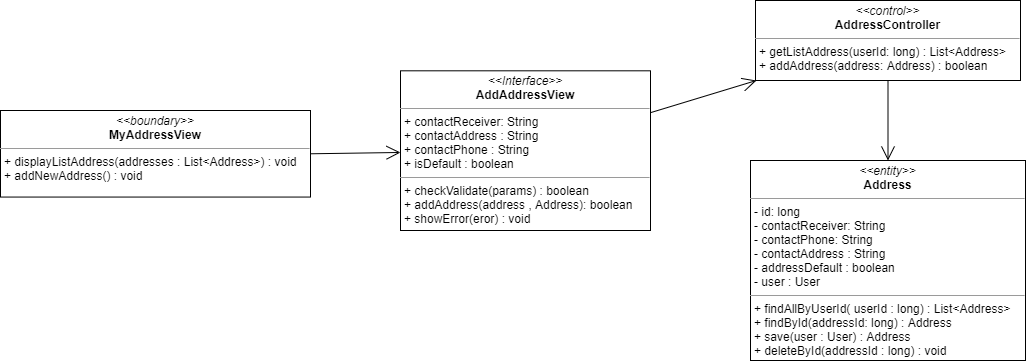

The diagram above was exported from draw.io. Its source (the exported page's mxGraphModel, read from the mxfile embedded in the PNG):
<mxGraphModel dx="1935" dy="425" grid="1" gridSize="10" guides="1" tooltips="1" connect="1" arrows="1" fold="1" page="1" pageScale="1" pageWidth="827" pageHeight="1169" math="0" shadow="0">
  <root>
    <mxCell id="WIyWlLk6GJQsqaUBKTNV-0" />
    <mxCell id="WIyWlLk6GJQsqaUBKTNV-1" parent="WIyWlLk6GJQsqaUBKTNV-0" />
    <mxCell id="26SwTFJEngXD14areUZp-0" value="&lt;p style=&quot;margin: 0px ; margin-top: 4px ; text-align: center&quot;&gt;&lt;i&gt;&amp;lt;&amp;lt;boundary&amp;gt;&amp;gt;&lt;/i&gt;&lt;br&gt;&lt;b&gt;MyAddressView&lt;/b&gt;&lt;/p&gt;&lt;hr size=&quot;1&quot;&gt;&lt;p style=&quot;margin: 0px ; margin-left: 4px&quot;&gt;&lt;span&gt;+ displayListAddress(addresses : List&amp;lt;Address&amp;gt;) : void&lt;/span&gt;&lt;/p&gt;&lt;p style=&quot;margin: 0px 0px 0px 4px&quot;&gt;+ addNewAddress() : void&lt;/p&gt;" style="verticalAlign=top;align=left;overflow=fill;fontSize=12;fontFamily=Helvetica;html=1;" parent="WIyWlLk6GJQsqaUBKTNV-1" vertex="1">
      <mxGeometry x="-170" y="140" width="310" height="86.56" as="geometry" />
    </mxCell>
    <mxCell id="26SwTFJEngXD14areUZp-1" value="" style="endArrow=open;endFill=1;endSize=12;html=1;exitX=1;exitY=0.5;exitDx=0;exitDy=0;" parent="WIyWlLk6GJQsqaUBKTNV-1" source="26SwTFJEngXD14areUZp-0" target="C8SiK_4pyv7HFc276tNq-1" edge="1">
      <mxGeometry width="160" relative="1" as="geometry">
        <mxPoint x="310" y="220" as="sourcePoint" />
        <mxPoint x="280" y="197.5" as="targetPoint" />
      </mxGeometry>
    </mxCell>
    <mxCell id="26SwTFJEngXD14areUZp-3" value="&lt;p style=&quot;margin: 0px ; margin-top: 4px ; text-align: center&quot;&gt;&lt;i&gt;&amp;lt;&amp;lt;entity&amp;gt;&amp;gt;&lt;/i&gt;&lt;br&gt;&lt;b&gt;Address&lt;/b&gt;&lt;/p&gt;&lt;hr size=&quot;1&quot;&gt;&lt;p style=&quot;margin: 0px ; margin-left: 4px&quot;&gt;- id: long&lt;/p&gt;&lt;p style=&quot;margin: 0px ; margin-left: 4px&quot;&gt;- contactReceiver: String&lt;br&gt;- contactPhone: String&lt;/p&gt;&lt;p style=&quot;margin: 0px ; margin-left: 4px&quot;&gt;- contactAddress : String&lt;/p&gt;&lt;p style=&quot;margin: 0px ; margin-left: 4px&quot;&gt;- addressDefault : boolean&lt;/p&gt;&lt;p style=&quot;margin: 0px ; margin-left: 4px&quot;&gt;- user : User&lt;/p&gt;&lt;hr size=&quot;1&quot;&gt;&lt;p style=&quot;margin: 0px 0px 0px 4px&quot;&gt;+ findAllByUserId( userId : long) : List&amp;lt;Address&amp;gt;&lt;/p&gt;&lt;p style=&quot;margin: 0px 0px 0px 4px&quot;&gt;+ findById(addressId: long) : Address&lt;/p&gt;&lt;p style=&quot;margin: 0px 0px 0px 4px&quot;&gt;+ save(user : User) : Address&lt;/p&gt;&lt;p style=&quot;margin: 0px 0px 0px 4px&quot;&gt;+ deleteById(addressId : long) : void&lt;/p&gt;" style="verticalAlign=top;align=left;overflow=fill;fontSize=12;fontFamily=Helvetica;html=1;" parent="WIyWlLk6GJQsqaUBKTNV-1" vertex="1">
      <mxGeometry x="580" y="190" width="275" height="200" as="geometry" />
    </mxCell>
    <mxCell id="26SwTFJEngXD14areUZp-4" value="&lt;p style=&quot;margin: 0px ; margin-top: 4px ; text-align: center&quot;&gt;&lt;i&gt;&amp;lt;&amp;lt;control&amp;gt;&amp;gt;&lt;/i&gt;&lt;br&gt;&lt;b&gt;AddressController&lt;/b&gt;&lt;/p&gt;&lt;hr size=&quot;1&quot;&gt;&lt;p style=&quot;margin: 0px 0px 0px 4px&quot;&gt;+ getListAddress(userId: long) : List&amp;lt;Address&amp;gt;&lt;/p&gt;&lt;p style=&quot;margin: 0px 0px 0px 4px&quot;&gt;+ addAddress(address: Address) : boolean&lt;/p&gt;" style="verticalAlign=top;align=left;overflow=fill;fontSize=12;fontFamily=Helvetica;html=1;" parent="WIyWlLk6GJQsqaUBKTNV-1" vertex="1">
      <mxGeometry x="585" y="30" width="265" height="80" as="geometry" />
    </mxCell>
    <mxCell id="26SwTFJEngXD14areUZp-9" value="" style="endArrow=open;endFill=1;endSize=12;html=1;" parent="WIyWlLk6GJQsqaUBKTNV-1" source="26SwTFJEngXD14areUZp-4" target="26SwTFJEngXD14areUZp-3" edge="1">
      <mxGeometry width="160" relative="1" as="geometry">
        <mxPoint x="480" y="180" as="sourcePoint" />
        <mxPoint x="600" y="185" as="targetPoint" />
      </mxGeometry>
    </mxCell>
    <mxCell id="C8SiK_4pyv7HFc276tNq-1" value="&lt;p style=&quot;margin: 0px ; margin-top: 4px ; text-align: center&quot;&gt;&lt;i&gt;&amp;lt;&amp;lt;Interface&amp;gt;&amp;gt;&lt;/i&gt;&lt;br&gt;&lt;b&gt;AddAddressView&lt;/b&gt;&lt;/p&gt;&lt;hr size=&quot;1&quot;&gt;&lt;p style=&quot;margin: 0px ; margin-left: 4px&quot;&gt;+ contactReceiver: String&lt;br&gt;+ contactAddress : String&lt;/p&gt;&lt;p style=&quot;margin: 0px ; margin-left: 4px&quot;&gt;+ contactPhone : String&lt;/p&gt;&lt;p style=&quot;margin: 0px ; margin-left: 4px&quot;&gt;+ isDefault : boolean&lt;/p&gt;&lt;hr size=&quot;1&quot;&gt;&lt;p style=&quot;margin: 0px ; margin-left: 4px&quot;&gt;+ checkValidate(params) : boolean&lt;br&gt;+ addAddress(address , Address): boolean&lt;/p&gt;&lt;p style=&quot;margin: 0px ; margin-left: 4px&quot;&gt;+ showError(eror) : void&lt;/p&gt;" style="verticalAlign=top;align=left;overflow=fill;fontSize=12;fontFamily=Helvetica;html=1;" parent="WIyWlLk6GJQsqaUBKTNV-1" vertex="1">
      <mxGeometry x="230" y="100.31" width="250" height="159.69" as="geometry" />
    </mxCell>
    <mxCell id="C8SiK_4pyv7HFc276tNq-2" value="" style="endArrow=open;endFill=1;endSize=12;html=1;" parent="WIyWlLk6GJQsqaUBKTNV-1" source="C8SiK_4pyv7HFc276tNq-1" target="26SwTFJEngXD14areUZp-4" edge="1">
      <mxGeometry width="160" relative="1" as="geometry">
        <mxPoint x="350" y="250" as="sourcePoint" />
        <mxPoint x="510" y="250" as="targetPoint" />
      </mxGeometry>
    </mxCell>
  </root>
</mxGraphModel>